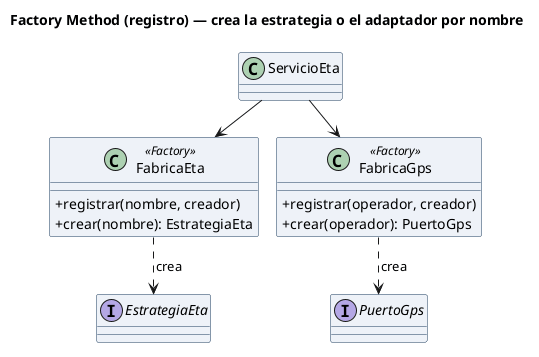

The diagram above was rendered by PlantUML. Its source (embedded in the PNG):
@startuml factory
skinparam shadowing false
skinparam classAttributeIconSize 0
skinparam classBackgroundColor #EEF2F8
skinparam classBorderColor #1A3A5C
title Factory Method (registro) — crea la estrategia o el adaptador por nombre
class ServicioEta
class FabricaEta <<Factory>> {
  +registrar(nombre, creador)
  +crear(nombre): EstrategiaEta
}
class FabricaGps <<Factory>> {
  +registrar(operador, creador)
  +crear(operador): PuertoGps
}
interface EstrategiaEta
interface PuertoGps
ServicioEta --> FabricaEta
ServicioEta --> FabricaGps
FabricaEta ..> EstrategiaEta : crea
FabricaGps ..> PuertoGps : crea
@enduml